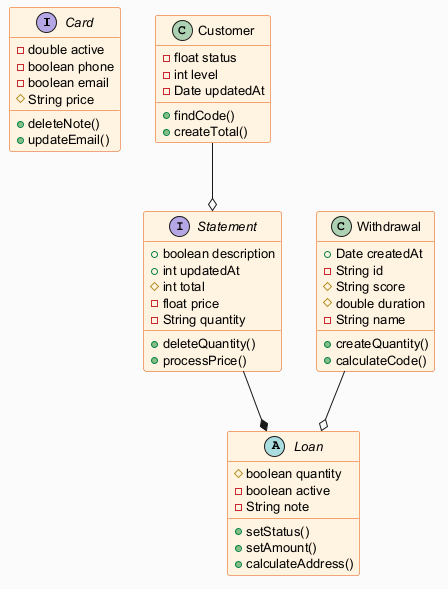

The diagram above was rendered by PlantUML. Its source (embedded in the PNG):
@startuml
skinparam backgroundColor #FAFAFA
skinparam classBackgroundColor #FFF3E0
skinparam classBorderColor #E65100
skinparam defaultFontSize 13
interface Card {
  -double active
  -boolean phone
  -boolean email
  #String price
  +deleteNote()
  +updateEmail()
}
abstract class Loan {
  #boolean quantity
  -boolean active
  -String note
  +setStatus()
  +setAmount()
  +calculateAddress()
}
interface Statement {
  +boolean description
  +int updatedAt
  #int total
  -float price
  -String quantity
  +deleteQuantity()
  +processPrice()
}
class Customer {
  -float status
  -int level
  -Date updatedAt
  +findCode()
  +createTotal()
}
class Withdrawal {
  +Date createdAt
  -String id
  #String score
  #double duration
  -String name
  +createQuantity()
  +calculateCode()
}
Customer --o Statement
Withdrawal --o Loan
Statement --* Loan
@enduml